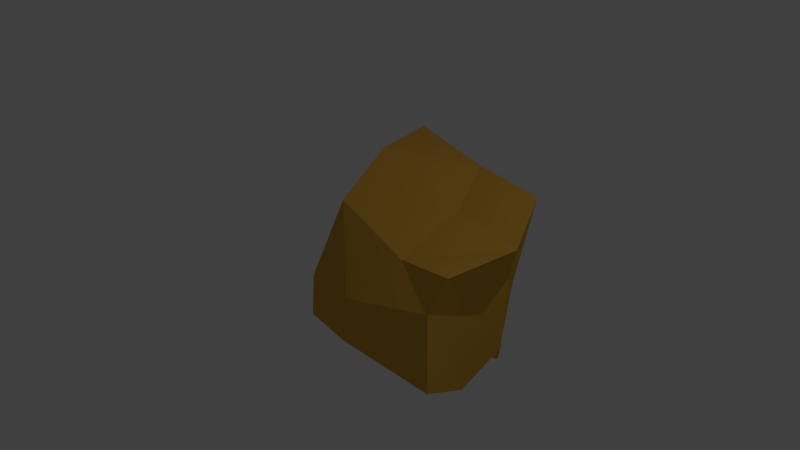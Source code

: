 # Source: rock.blend  (saved by Blender 2.72.0; exported with 4.5.12 LTS)
import bpy
from mathutils import Matrix  # noqa: F401  (used for matrix-valued properties, if any)

bpy.ops.wm.read_factory_settings(use_empty=True)
scene = bpy.context.scene
scene.name = 'Scene'

# ---- collections
col_collection_1 = bpy.data.collections.new('Collection 1'); scene.collection.children.link(col_collection_1)

# ---- materials (node trees are filled in below, after node groups)
mat_material = bpy.data.materials.new('Material')
mat_material.alpha_threshold = 0.0
mat_material.use_transparent_shadow = False
mat_material.diffuse_color = (0.7157, 0.3864, 0.05286, 1.0)
mat_material.roughness = 0.5
mat_material.line_color = (0.0, 0.0, 0.0, 1.0)

# ---- material node trees

# ---- world
world_world = bpy.data.worlds.new('World'); scene.world = world_world
world_world.color = (0.05088, 0.05088, 0.05088)
world_world.use_sun_shadow = False
world_world.sun_shadow_jitter_overblur = 0.0
world_world.cycles.sampling_method = 'MANUAL'
world_world.cycles.sample_map_resolution = 256

# ---- cameras
cam_camera = bpy.data.cameras.new('Camera')
cam_camera.clip_end = 100.0
cam_camera.lens = 35.0
cam_camera.sensor_width = 32.0
cam_camera.sensor_height = 18.0
cam_camera.ortho_scale = 7.314
cam_camera.dof.focus_distance = 0.0
cam_camera.dof.aperture_fstop = 128.0

# ---- lights
light_lamp = bpy.data.lights.new('Lamp', 'POINT')
light_lamp.transmission_factor = 0.0
light_lamp.cutoff_distance = 30.0
light_lamp.energy = 100.0
light_lamp.shadow_buffer_clip_start = 1.001
light_lamp.shadow_soft_size = 0.1
light_lamp.shadow_maximum_resolution = 0.006
light_lamp.use_absolute_resolution = True
light_lamp.cycles.use_multiple_importance_sampling = False

# ---- meshes
me_cube = bpy.data.meshes.new('Cube')
me_cube.from_pydata([(1.483, 0.8346, -1.118), (2.1, -1.121, -0.4803), (-0.8678, -0.3875, -1.124), (0.04583, 1.468, -1.541), (1.596, 1.254, 0.9181), (2.221, -0.9497, 0.9303), (-0.3365, -0.1924, 0.7231), (-1.0, 1.889, 1.0), (1.769, -0.1997, -1.086), (1.286, 1.021, -1.486), (1.483, 0.9254, -0.1175), (0.4194, -0.8822, -0.7222), (2.1, -1.121, 0.5197), (-0.744, 0.657, -1.083), (-0.7766, -0.4001, -0.4643), (0.07598, 1.665, -0.4263), (2.05, 0.3439, 0.7075), (0.3557, 1.61, 0.8635), (1.072, -0.5154, 0.5354), (-0.7139, 0.8545, 1.032), (0.496, 0.2101, -1.028), (0.8102, 0.7, 0.653), (1.769, -0.109, -0.08582), (0.5106, -0.8948, -0.0625), (-0.7139, 0.8545, 0.0317), (1.316, 1.218, -0.3718)], [], [(20, 11, 2, 13), (21, 19, 6, 18), (22, 16, 5, 12), (23, 18, 6, 14), (24, 19, 7, 15), (25, 9, 3, 15), (9, 20, 13, 3), (0, 8, 20, 9), (8, 1, 11, 20), (16, 21, 18, 5), (4, 17, 21, 16), (17, 7, 19, 21), (8, 22, 12, 1), (0, 10, 22, 8), (10, 4, 16, 22), (11, 23, 14, 2), (1, 12, 23, 11), (12, 5, 18, 23), (13, 24, 15, 3), (2, 14, 24, 13), (14, 6, 19, 24), (17, 25, 15, 7), (4, 10, 25, 17), (10, 0, 9, 25)])
me_cube.materials.append(mat_material)
me_cube.use_remesh_preserve_volume = False
me_cube.use_remesh_preserve_attributes = False
me_cube.use_mirror_vertex_groups = False
me_cube.update()

# ---- objects
ob_cube = bpy.data.objects.new('Cube', me_cube)
ob_lamp = bpy.data.objects.new('Lamp', light_lamp)
ob_camera = bpy.data.objects.new('Camera', cam_camera)

# ---- transforms, parenting, visibility, modifiers, constraints
ob_cube.location = (0.0, 0.0, 0.0)
ob_cube.lock_rotations_4d = False
ob_cube.empty_display_type = 'ARROWS'
ob_cube.lineart.crease_threshold = 0.0
ob_lamp.location = (4.076, 1.005, 5.904)
ob_lamp.rotation_euler = (0.6503, 0.05522, 1.866)
ob_lamp.lock_rotations_4d = False
ob_lamp.empty_display_type = 'ARROWS'
ob_lamp.color = (0.0, 0.0, 0.0, 0.0)
ob_lamp.lineart.crease_threshold = 0.0
ob_camera.location = (7.481, -6.508, 5.344)
ob_camera.rotation_euler = (1.109, 0.01082, 0.8149)
ob_camera.lock_rotations_4d = False
ob_camera.empty_display_type = 'ARROWS'
ob_camera.color = (0.0, 0.0, 0.0, 0.0)
ob_camera.display_type = 'WIRE'
ob_camera.lineart.crease_threshold = 0.0

# ---- collection membership
col_collection_1.objects.link(ob_cube)
col_collection_1.objects.link(ob_lamp)
col_collection_1.objects.link(ob_camera)

# ---- scene / render settings (as saved in the file)
scene.camera = ob_camera
scene.frame_start = 1; scene.frame_end = 250; scene.frame_set(1)
scene.render.engine = 'BLENDER_EEVEE_NEXT'
scene.render.resolution_percentage = 50
scene.render.dither_intensity = 0.0
scene.cycles.use_denoising = False
scene.cycles.samples = 10
scene.cycles.sampling_pattern = 'TABULATED_SOBOL'
scene.cycles.light_sampling_threshold = 0.0
scene.cycles.use_adaptive_sampling = False
scene.cycles.use_light_tree = False
scene.cycles.blur_glossy = 0.0
scene.cycles.pixel_filter_type = 'GAUSSIAN'
scene.cycles.sample_clamp_indirect = 0.0
scene.view_settings.view_transform = 'Standard'
bpy.context.view_layer.update()

